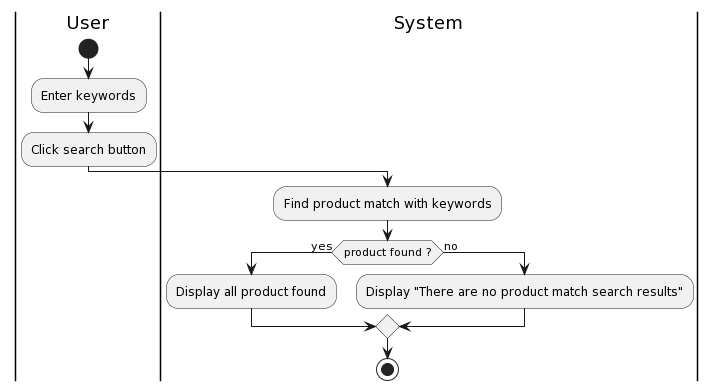

The diagram above was rendered by PlantUML. Its source (embedded in the PNG):
@startuml
|User|
start
:Enter keywords;
:Click search button;
|System|
:Find product match with keywords;
if (product found ?) then (yes) 
:Display all product found;
else (no) 
:Display "There are no product match search results";
endif
stop
@enduml